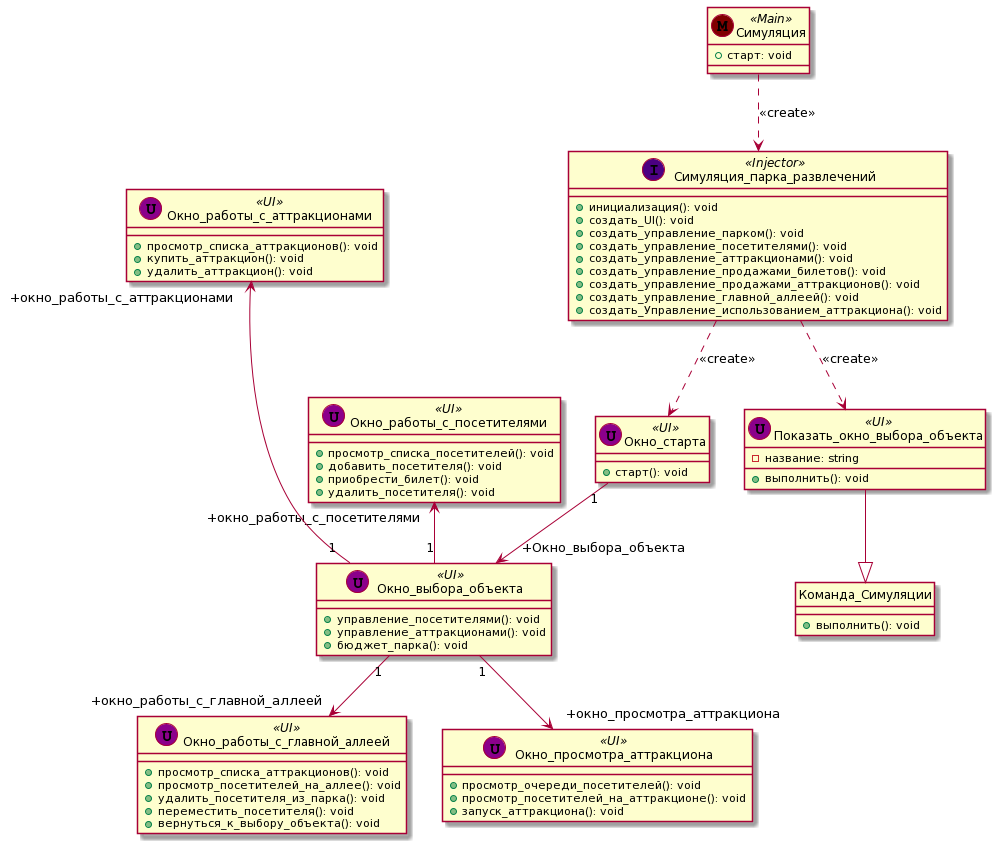

The diagram above was rendered by PlantUML. Its source (embedded in the PNG):
@startuml
Симуляция ..> Симуляция_парка_развлечений: <<create>>

class Симуляция << (M,Maroon) Main >> {
+ старт: void
}

class Симуляция_парка_развлечений << (I,Indigo) Injector >> {
+ инициализация(): void
+ создать_UI(): void
+ создать_управление_парком(): void
+ создать_управление_посетителями(): void
+ создать_управление_аттракционами(): void
+ создать_управление_продажами_билетов(): void
+ создать_управление_продажами_аттракционов(): void
+ создать_управление_главной_аллеей(): void
+ создать_Управление_использованием_аттракциона(): void
}

class Окно_старта << (U,DarkMagenta) UI>> {
    + старт(): void
}

class Окно_выбора_объекта << (U,DarkMagenta) UI>> {
    + управление_посетителями(): void
    + управление_аттракционами(): void
    + бюджет_парка(): void
}

class Окно_работы_с_посетителями << (U,DarkMagenta) UI>> {
    + просмотр_списка_посетителей(): void
    + добавить_посетителя(): void
    + приобрести_билет(): void
    + удалить_посетителя(): void

}

class Окно_работы_с_аттракционами << (U,DarkMagenta) UI>> {
    + просмотр_списка_аттракционов(): void
    + купить_аттракцион(): void
    + удалить_аттракцион(): void
    
}

class Окно_работы_с_главной_аллеей << (U,DarkMagenta) UI>> {
    + просмотр_списка_аттракционов(): void
    + просмотр_посетителей_на_аллее(): void
    + удалить_посетителя_из_парка(): void
    + переместить_посетителя(): void
    + вернуться_к_выбору_объекта(): void

}

class Окно_просмотра_аттракциона << (U,DarkMagenta) UI>> {
    + просмотр_очереди_посетителей(): void
    + просмотр_посетителей_на_аттракционе(): void
    + запуск_аттракциона(): void
    }

Симуляция_парка_развлечений ..> Окно_старта: <<create>>
Окно_старта "1" -->" +Окно_выбора_объекта" Окно_выбора_объекта
Окно_выбора_объекта "1" -up->" +окно_работы_с_посетителями" Окно_работы_с_посетителями
Окно_выбора_объекта "1" --up->" +окно_работы_с_аттракционами" Окно_работы_с_аттракционами
Окно_выбора_объекта "1" -->" +окно_работы_с_главной_аллеей" Окно_работы_с_главной_аллеей
Окно_выбора_объекта "1" -->" +окно_просмотра_аттракциона" Окно_просмотра_аттракциона

class Показать_окно_выбора_объекта << (U,DarkMagenta) UI>> {
    - название: string
    + выполнить(): void
}

class Команда_Симуляции {
    + выполнить(): void
}

hide Команда_Симуляции circle

Симуляция_парка_развлечений ..> Показать_окно_выбора_объекта: <<create>>
Показать_окно_выбора_объекта --|> Команда_Симуляции
@enduml